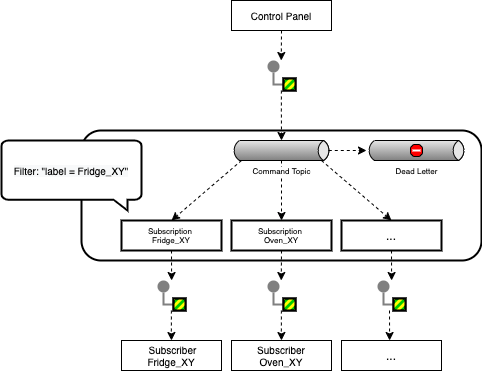

The diagram above was exported from draw.io. Its source (the exported page's mxGraphModel, read from the mxfile embedded in the PNG):
<mxGraphModel dx="763" dy="424" grid="1" gridSize="10" guides="1" tooltips="1" connect="1" arrows="1" fold="1" page="1" pageScale="1" pageWidth="1169" pageHeight="1654" math="0" shadow="0">
  <root>
    <mxCell id="0" />
    <mxCell id="1" parent="0" />
    <mxCell id="uEmb8Z4xKfylBq24RfZl-2" value="Control Panel" style="rounded=0;whiteSpace=wrap;html=1;fontSize=10;" vertex="1" parent="1">
      <mxGeometry x="350" y="170" width="100" height="30" as="geometry" />
    </mxCell>
    <mxCell id="uEmb8Z4xKfylBq24RfZl-15" value="" style="rounded=1;whiteSpace=wrap;html=1;strokeWidth=2;" vertex="1" parent="1">
      <mxGeometry x="200" y="300" width="400" height="130" as="geometry" />
    </mxCell>
    <mxCell id="uEmb8Z4xKfylBq24RfZl-41" value="" style="edgeStyle=orthogonalEdgeStyle;rounded=0;orthogonalLoop=1;jettySize=auto;html=1;fontSize=8;strokeWidth=1;dashed=1;" edge="1" parent="1" source="uEmb8Z4xKfylBq24RfZl-19" target="uEmb8Z4xKfylBq24RfZl-31">
      <mxGeometry relative="1" as="geometry" />
    </mxCell>
    <mxCell id="uEmb8Z4xKfylBq24RfZl-43" style="rounded=0;orthogonalLoop=1;jettySize=auto;html=1;exitX=0;exitY=1;exitDx=10;exitDy=0;exitPerimeter=0;entryX=0.5;entryY=0;entryDx=0;entryDy=0;fontSize=8;strokeWidth=1;dashed=1;" edge="1" parent="1" source="uEmb8Z4xKfylBq24RfZl-19" target="uEmb8Z4xKfylBq24RfZl-29">
      <mxGeometry relative="1" as="geometry" />
    </mxCell>
    <mxCell id="uEmb8Z4xKfylBq24RfZl-44" style="edgeStyle=none;rounded=0;orthogonalLoop=1;jettySize=auto;html=1;exitX=0;exitY=1;exitDx=90;exitDy=0;exitPerimeter=0;entryX=0.5;entryY=0;entryDx=0;entryDy=0;fontSize=8;strokeWidth=1;dashed=1;" edge="1" parent="1" source="uEmb8Z4xKfylBq24RfZl-19" target="uEmb8Z4xKfylBq24RfZl-30">
      <mxGeometry relative="1" as="geometry" />
    </mxCell>
    <mxCell id="uEmb8Z4xKfylBq24RfZl-80" style="edgeStyle=none;rounded=0;orthogonalLoop=1;jettySize=auto;html=1;exitX=1;exitY=0.5;exitDx=-2.7;exitDy=0;exitPerimeter=0;dashed=1;fontSize=8;strokeWidth=1;" edge="1" parent="1" source="uEmb8Z4xKfylBq24RfZl-19" target="uEmb8Z4xKfylBq24RfZl-79">
      <mxGeometry relative="1" as="geometry" />
    </mxCell>
    <mxCell id="uEmb8Z4xKfylBq24RfZl-19" value="Command Topic" style="strokeWidth=1;outlineConnect=0;dashed=0;align=center;html=1;fontSize=8;shape=mxgraph.eip.messageChannel;verticalLabelPosition=bottom;labelBackgroundColor=#ffffff;verticalAlign=top;" vertex="1" parent="1">
      <mxGeometry x="350" y="310" width="100" height="20" as="geometry" />
    </mxCell>
    <mxCell id="uEmb8Z4xKfylBq24RfZl-25" value="&amp;nbsp;Subscriber&lt;br style=&quot;font-size: 10px;&quot;&gt;Fridge_XY" style="rounded=0;whiteSpace=wrap;html=1;fontSize=10;" vertex="1" parent="1">
      <mxGeometry x="240" y="510" width="100" height="30" as="geometry" />
    </mxCell>
    <mxCell id="uEmb8Z4xKfylBq24RfZl-26" value="Subscriber&lt;br style=&quot;font-size: 10px;&quot;&gt;Oven_XY" style="rounded=0;whiteSpace=wrap;html=1;fontSize=10;" vertex="1" parent="1">
      <mxGeometry x="350" y="510" width="100" height="30" as="geometry" />
    </mxCell>
    <mxCell id="uEmb8Z4xKfylBq24RfZl-28" value="..." style="rounded=0;whiteSpace=wrap;html=1;" vertex="1" parent="1">
      <mxGeometry x="460" y="510" width="100" height="30" as="geometry" />
    </mxCell>
    <mxCell id="uEmb8Z4xKfylBq24RfZl-66" style="edgeStyle=none;rounded=0;orthogonalLoop=1;jettySize=auto;html=1;exitX=0.5;exitY=1;exitDx=0;exitDy=0;fontSize=8;strokeWidth=1;dashed=1;" edge="1" parent="1" source="uEmb8Z4xKfylBq24RfZl-29">
      <mxGeometry relative="1" as="geometry">
        <mxPoint x="290.1034482758621" y="450" as="targetPoint" />
      </mxGeometry>
    </mxCell>
    <mxCell id="uEmb8Z4xKfylBq24RfZl-29" value="Subscription &lt;br style=&quot;font-size: 8px;&quot;&gt;Fridge_XY" style="rounded=0;whiteSpace=wrap;html=1;strokeWidth=2;fontSize=8;" vertex="1" parent="1">
      <mxGeometry x="240" y="390" width="100" height="30" as="geometry" />
    </mxCell>
    <mxCell id="uEmb8Z4xKfylBq24RfZl-68" style="edgeStyle=none;rounded=0;orthogonalLoop=1;jettySize=auto;html=1;exitX=0.5;exitY=1;exitDx=0;exitDy=0;fontSize=8;strokeWidth=1;dashed=1;" edge="1" parent="1" source="uEmb8Z4xKfylBq24RfZl-30">
      <mxGeometry relative="1" as="geometry">
        <mxPoint x="510.1034482758621" y="450" as="targetPoint" />
      </mxGeometry>
    </mxCell>
    <mxCell id="uEmb8Z4xKfylBq24RfZl-30" value="..." style="rounded=0;whiteSpace=wrap;html=1;strokeWidth=2;" vertex="1" parent="1">
      <mxGeometry x="460" y="390" width="100" height="30" as="geometry" />
    </mxCell>
    <mxCell id="uEmb8Z4xKfylBq24RfZl-67" style="edgeStyle=none;rounded=0;orthogonalLoop=1;jettySize=auto;html=1;exitX=0.5;exitY=1;exitDx=0;exitDy=0;fontSize=8;strokeWidth=1;dashed=1;" edge="1" parent="1" source="uEmb8Z4xKfylBq24RfZl-31">
      <mxGeometry relative="1" as="geometry">
        <mxPoint x="399.7586206896551" y="450" as="targetPoint" />
      </mxGeometry>
    </mxCell>
    <mxCell id="uEmb8Z4xKfylBq24RfZl-31" value="Subscription &lt;br style=&quot;font-size: 8px;&quot;&gt;Oven_XY" style="rounded=0;whiteSpace=wrap;html=1;strokeWidth=2;fontSize=8;" vertex="1" parent="1">
      <mxGeometry x="350" y="390" width="100" height="30" as="geometry" />
    </mxCell>
    <mxCell id="uEmb8Z4xKfylBq24RfZl-36" value="" style="html=1;verticalLabelPosition=bottom;align=center;labelBackgroundColor=#ffffff;verticalAlign=top;strokeWidth=2;shadow=0;dashed=0;shape=mxgraph.ios7.icons.message;fontSize=8;" vertex="1" parent="1">
      <mxGeometry x="120" y="310" width="140" height="70" as="geometry" />
    </mxCell>
    <mxCell id="uEmb8Z4xKfylBq24RfZl-38" value="&lt;span style=&quot;color: rgb(0 , 0 , 0) ; font-family: &amp;#34;helvetica&amp;#34; ; font-size: 10px ; font-style: normal ; font-weight: 400 ; letter-spacing: normal ; text-align: center ; text-indent: 0px ; text-transform: none ; word-spacing: 0px ; background-color: rgb(248 , 249 , 250) ; display: inline ; float: none&quot;&gt;Filter: &quot;label = Fridge_XY&quot;&lt;/span&gt;" style="text;html=1;strokeColor=none;fillColor=none;align=center;verticalAlign=middle;whiteSpace=wrap;rounded=0;fontSize=8;" vertex="1" parent="1">
      <mxGeometry x="130" y="330" width="120" height="20" as="geometry" />
    </mxCell>
    <mxCell id="uEmb8Z4xKfylBq24RfZl-57" value="" style="edgeStyle=orthogonalEdgeStyle;rounded=0;exitX=0;exitY=0.5;endArrow=none;dashed=0;html=1;strokeColor=#808080;strokeWidth=2;fontSize=8;" edge="1" source="uEmb8Z4xKfylBq24RfZl-59" target="uEmb8Z4xKfylBq24RfZl-58" parent="1">
      <mxGeometry relative="1" as="geometry" />
    </mxCell>
    <mxCell id="uEmb8Z4xKfylBq24RfZl-58" value="" style="strokeWidth=2;dashed=0;align=center;fontSize=8;shape=ellipse;fillColor=#808080;strokeColor=none;" vertex="1" parent="1">
      <mxGeometry x="276" y="450" width="12" height="12" as="geometry" />
    </mxCell>
    <mxCell id="uEmb8Z4xKfylBq24RfZl-59" value="" style="strokeWidth=2;outlineConnect=0;dashed=0;align=center;fontSize=8;shape=mxgraph.eip.message_2;fillColor=#00cc00;fontStyle=1;" vertex="1" parent="1">
      <mxGeometry x="292" y="468" width="12" height="12" as="geometry" />
    </mxCell>
    <mxCell id="uEmb8Z4xKfylBq24RfZl-60" value="" style="edgeStyle=orthogonalEdgeStyle;rounded=0;exitX=0;exitY=0.5;endArrow=none;dashed=0;html=1;strokeColor=#808080;strokeWidth=2;fontSize=8;" edge="1" source="uEmb8Z4xKfylBq24RfZl-62" target="uEmb8Z4xKfylBq24RfZl-61" parent="1">
      <mxGeometry relative="1" as="geometry" />
    </mxCell>
    <mxCell id="uEmb8Z4xKfylBq24RfZl-61" value="" style="strokeWidth=2;dashed=0;align=center;fontSize=8;shape=ellipse;fillColor=#808080;strokeColor=none;" vertex="1" parent="1">
      <mxGeometry x="386" y="450" width="12" height="12" as="geometry" />
    </mxCell>
    <mxCell id="uEmb8Z4xKfylBq24RfZl-62" value="" style="strokeWidth=2;outlineConnect=0;dashed=0;align=center;fontSize=8;shape=mxgraph.eip.message_2;fillColor=#00cc00;fontStyle=1;" vertex="1" parent="1">
      <mxGeometry x="402" y="468" width="12" height="12" as="geometry" />
    </mxCell>
    <mxCell id="uEmb8Z4xKfylBq24RfZl-63" value="" style="edgeStyle=orthogonalEdgeStyle;rounded=0;exitX=0;exitY=0.5;endArrow=none;dashed=0;html=1;strokeColor=#808080;strokeWidth=2;fontSize=8;" edge="1" source="uEmb8Z4xKfylBq24RfZl-65" target="uEmb8Z4xKfylBq24RfZl-64" parent="1">
      <mxGeometry relative="1" as="geometry" />
    </mxCell>
    <mxCell id="uEmb8Z4xKfylBq24RfZl-64" value="" style="strokeWidth=2;dashed=0;align=center;fontSize=8;shape=ellipse;fillColor=#808080;strokeColor=none;" vertex="1" parent="1">
      <mxGeometry x="496" y="450" width="12" height="12" as="geometry" />
    </mxCell>
    <mxCell id="uEmb8Z4xKfylBq24RfZl-65" value="" style="strokeWidth=2;outlineConnect=0;dashed=0;align=center;fontSize=8;shape=mxgraph.eip.message_2;fillColor=#00cc00;fontStyle=1;" vertex="1" parent="1">
      <mxGeometry x="512" y="468" width="12" height="12" as="geometry" />
    </mxCell>
    <mxCell id="uEmb8Z4xKfylBq24RfZl-69" style="edgeStyle=none;rounded=0;orthogonalLoop=1;jettySize=auto;html=1;exitX=0.5;exitY=1;exitDx=0;exitDy=0;fontSize=8;strokeWidth=1;dashed=1;" edge="1" parent="1">
      <mxGeometry relative="1" as="geometry">
        <mxPoint x="508.1034482758621" y="510" as="targetPoint" />
        <mxPoint x="508" y="480" as="sourcePoint" />
      </mxGeometry>
    </mxCell>
    <mxCell id="uEmb8Z4xKfylBq24RfZl-70" style="edgeStyle=none;rounded=0;orthogonalLoop=1;jettySize=auto;html=1;exitX=0.5;exitY=1;exitDx=0;exitDy=0;fontSize=8;strokeWidth=1;dashed=1;" edge="1" parent="1">
      <mxGeometry relative="1" as="geometry">
        <mxPoint x="399.9834482758621" y="510" as="targetPoint" />
        <mxPoint x="399.88" y="480" as="sourcePoint" />
        <Array as="points">
          <mxPoint x="399.88" y="500" />
        </Array>
      </mxGeometry>
    </mxCell>
    <mxCell id="uEmb8Z4xKfylBq24RfZl-71" style="edgeStyle=none;rounded=0;orthogonalLoop=1;jettySize=auto;html=1;exitX=0.5;exitY=1;exitDx=0;exitDy=0;fontSize=8;strokeWidth=1;dashed=1;" edge="1" parent="1">
      <mxGeometry relative="1" as="geometry">
        <mxPoint x="289.9834482758621" y="510" as="targetPoint" />
        <mxPoint x="289.88" y="480" as="sourcePoint" />
        <Array as="points">
          <mxPoint x="289.88" y="500" />
        </Array>
      </mxGeometry>
    </mxCell>
    <mxCell id="uEmb8Z4xKfylBq24RfZl-72" style="edgeStyle=none;rounded=0;orthogonalLoop=1;jettySize=auto;html=1;exitX=0.5;exitY=1;exitDx=0;exitDy=0;fontSize=8;strokeWidth=1;dashed=1;" edge="1" parent="1">
      <mxGeometry relative="1" as="geometry">
        <mxPoint x="399.7586206896551" y="230" as="targetPoint" />
        <mxPoint x="400" y="200" as="sourcePoint" />
      </mxGeometry>
    </mxCell>
    <mxCell id="uEmb8Z4xKfylBq24RfZl-75" style="edgeStyle=none;rounded=0;orthogonalLoop=1;jettySize=auto;html=1;exitX=0.5;exitY=1;exitDx=0;exitDy=0;fontSize=8;strokeWidth=1;entryX=0;entryY=0;entryDx=50;entryDy=0;entryPerimeter=0;dashed=1;" edge="1" parent="1" target="uEmb8Z4xKfylBq24RfZl-19">
      <mxGeometry relative="1" as="geometry">
        <mxPoint x="399.9834482758621" y="290" as="targetPoint" />
        <mxPoint x="399.88" y="260" as="sourcePoint" />
        <Array as="points">
          <mxPoint x="399.88" y="280" />
        </Array>
      </mxGeometry>
    </mxCell>
    <mxCell id="uEmb8Z4xKfylBq24RfZl-76" value="" style="edgeStyle=orthogonalEdgeStyle;rounded=0;exitX=0;exitY=0.5;endArrow=none;dashed=0;html=1;strokeColor=#808080;strokeWidth=2;fontSize=8;" edge="1" source="uEmb8Z4xKfylBq24RfZl-78" target="uEmb8Z4xKfylBq24RfZl-77" parent="1">
      <mxGeometry relative="1" as="geometry" />
    </mxCell>
    <mxCell id="uEmb8Z4xKfylBq24RfZl-77" value="" style="strokeWidth=2;dashed=0;align=center;fontSize=8;shape=ellipse;fillColor=#808080;strokeColor=none;" vertex="1" parent="1">
      <mxGeometry x="386" y="230" width="12" height="12" as="geometry" />
    </mxCell>
    <mxCell id="uEmb8Z4xKfylBq24RfZl-78" value="" style="strokeWidth=2;outlineConnect=0;dashed=0;align=center;fontSize=8;shape=mxgraph.eip.message_2;fillColor=#00cc00;fontStyle=1;" vertex="1" parent="1">
      <mxGeometry x="402" y="248" width="12" height="12" as="geometry" />
    </mxCell>
    <mxCell id="uEmb8Z4xKfylBq24RfZl-79" value="Dead Letter" style="strokeWidth=1;outlineConnect=0;dashed=0;align=center;html=1;fontSize=8;shape=mxgraph.eip.deadLetterChannel;verticalLabelPosition=bottom;labelBackgroundColor=#ffffff;verticalAlign=top;" vertex="1" parent="1">
      <mxGeometry x="485" y="310" width="100" height="20" as="geometry" />
    </mxCell>
  </root>
</mxGraphModel>